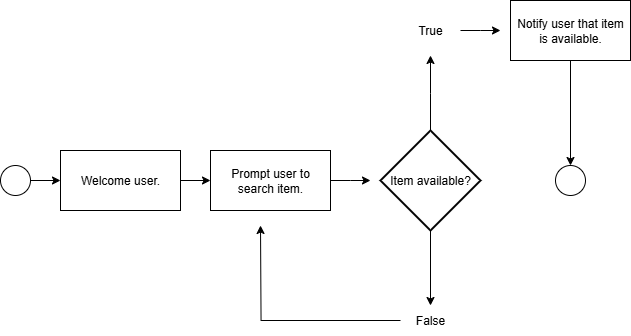

The diagram above was exported from draw.io. Its source (the exported page's mxGraphModel, read from the mxfile embedded in the PNG):
<mxGraphModel dx="947" dy="511" grid="1" gridSize="10" guides="1" tooltips="1" connect="1" arrows="1" fold="1" page="1" pageScale="1" pageWidth="827" pageHeight="1169" math="0" shadow="0">
  <root>
    <mxCell id="0" />
    <mxCell id="1" parent="0" />
    <mxCell id="kD7Mnqw8iuSOjuGw6j3a-5" style="edgeStyle=orthogonalEdgeStyle;rounded=0;orthogonalLoop=1;jettySize=auto;html=1;entryX=0;entryY=0.5;entryDx=0;entryDy=0;" edge="1" parent="1" source="kD7Mnqw8iuSOjuGw6j3a-1" target="kD7Mnqw8iuSOjuGw6j3a-2">
      <mxGeometry relative="1" as="geometry" />
    </mxCell>
    <mxCell id="kD7Mnqw8iuSOjuGw6j3a-1" value="" style="ellipse;whiteSpace=wrap;html=1;aspect=fixed;" vertex="1" parent="1">
      <mxGeometry x="60" y="220" width="30" height="30" as="geometry" />
    </mxCell>
    <mxCell id="kD7Mnqw8iuSOjuGw6j3a-4" style="edgeStyle=orthogonalEdgeStyle;rounded=0;orthogonalLoop=1;jettySize=auto;html=1;entryX=0;entryY=0.5;entryDx=0;entryDy=0;" edge="1" parent="1" source="kD7Mnqw8iuSOjuGw6j3a-2" target="kD7Mnqw8iuSOjuGw6j3a-3">
      <mxGeometry relative="1" as="geometry" />
    </mxCell>
    <mxCell id="kD7Mnqw8iuSOjuGw6j3a-2" value="Welcome user." style="rounded=0;whiteSpace=wrap;html=1;" vertex="1" parent="1">
      <mxGeometry x="120" y="205" width="120" height="60" as="geometry" />
    </mxCell>
    <mxCell id="kD7Mnqw8iuSOjuGw6j3a-18" style="edgeStyle=orthogonalEdgeStyle;rounded=0;orthogonalLoop=1;jettySize=auto;html=1;" edge="1" parent="1" source="kD7Mnqw8iuSOjuGw6j3a-3">
      <mxGeometry relative="1" as="geometry">
        <mxPoint x="430" y="235" as="targetPoint" />
      </mxGeometry>
    </mxCell>
    <mxCell id="kD7Mnqw8iuSOjuGw6j3a-3" value="Prompt user to&lt;div&gt;search item.&lt;/div&gt;" style="rounded=0;whiteSpace=wrap;html=1;" vertex="1" parent="1">
      <mxGeometry x="270" y="205" width="120" height="60" as="geometry" />
    </mxCell>
    <mxCell id="kD7Mnqw8iuSOjuGw6j3a-11" style="edgeStyle=orthogonalEdgeStyle;rounded=0;orthogonalLoop=1;jettySize=auto;html=1;" edge="1" parent="1" source="kD7Mnqw8iuSOjuGw6j3a-6">
      <mxGeometry relative="1" as="geometry">
        <mxPoint x="490" y="110" as="targetPoint" />
      </mxGeometry>
    </mxCell>
    <mxCell id="kD7Mnqw8iuSOjuGw6j3a-12" style="edgeStyle=orthogonalEdgeStyle;rounded=0;orthogonalLoop=1;jettySize=auto;html=1;exitX=0.5;exitY=1;exitDx=0;exitDy=0;exitPerimeter=0;" edge="1" parent="1" source="kD7Mnqw8iuSOjuGw6j3a-6" target="kD7Mnqw8iuSOjuGw6j3a-8">
      <mxGeometry relative="1" as="geometry" />
    </mxCell>
    <mxCell id="kD7Mnqw8iuSOjuGw6j3a-6" value="Item available?" style="strokeWidth=2;html=1;shape=mxgraph.flowchart.decision;whiteSpace=wrap;" vertex="1" parent="1">
      <mxGeometry x="440" y="185" width="100" height="100" as="geometry" />
    </mxCell>
    <mxCell id="kD7Mnqw8iuSOjuGw6j3a-15" style="edgeStyle=orthogonalEdgeStyle;rounded=0;orthogonalLoop=1;jettySize=auto;html=1;" edge="1" parent="1" source="kD7Mnqw8iuSOjuGw6j3a-7">
      <mxGeometry relative="1" as="geometry">
        <mxPoint x="560" y="85" as="targetPoint" />
      </mxGeometry>
    </mxCell>
    <mxCell id="kD7Mnqw8iuSOjuGw6j3a-7" value="True" style="text;html=1;align=center;verticalAlign=middle;whiteSpace=wrap;rounded=0;" vertex="1" parent="1">
      <mxGeometry x="460" y="70" width="60" height="30" as="geometry" />
    </mxCell>
    <mxCell id="kD7Mnqw8iuSOjuGw6j3a-13" style="edgeStyle=orthogonalEdgeStyle;rounded=0;orthogonalLoop=1;jettySize=auto;html=1;" edge="1" parent="1" source="kD7Mnqw8iuSOjuGw6j3a-8">
      <mxGeometry relative="1" as="geometry">
        <mxPoint x="320" y="280" as="targetPoint" />
      </mxGeometry>
    </mxCell>
    <mxCell id="kD7Mnqw8iuSOjuGw6j3a-8" value="False" style="text;html=1;align=center;verticalAlign=middle;whiteSpace=wrap;rounded=0;" vertex="1" parent="1">
      <mxGeometry x="460" y="360" width="60" height="30" as="geometry" />
    </mxCell>
    <mxCell id="kD7Mnqw8iuSOjuGw6j3a-17" style="edgeStyle=orthogonalEdgeStyle;rounded=0;orthogonalLoop=1;jettySize=auto;html=1;entryX=0.5;entryY=0;entryDx=0;entryDy=0;" edge="1" parent="1" source="kD7Mnqw8iuSOjuGw6j3a-14" target="kD7Mnqw8iuSOjuGw6j3a-16">
      <mxGeometry relative="1" as="geometry" />
    </mxCell>
    <mxCell id="kD7Mnqw8iuSOjuGw6j3a-14" value="Notify user that item&lt;div&gt;is available.&lt;/div&gt;" style="rounded=0;whiteSpace=wrap;html=1;" vertex="1" parent="1">
      <mxGeometry x="570" y="55" width="120" height="60" as="geometry" />
    </mxCell>
    <mxCell id="kD7Mnqw8iuSOjuGw6j3a-16" value="" style="ellipse;whiteSpace=wrap;html=1;aspect=fixed;" vertex="1" parent="1">
      <mxGeometry x="615" y="220" width="30" height="30" as="geometry" />
    </mxCell>
  </root>
</mxGraphModel>